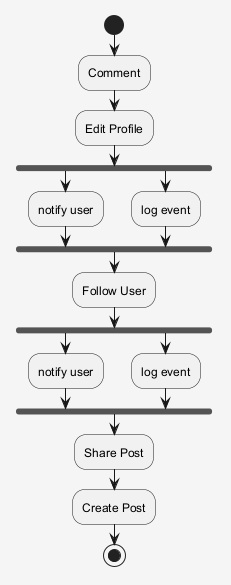

The diagram above was rendered by PlantUML. Its source (embedded in the PNG):
@startuml
skinparam shadowing false
skinparam backgroundColor #F5F5F5
start
:Comment;
:Edit Profile;
fork
:notify user;
fork again
:log event;
end fork
:Follow User;
fork
:notify user;
fork again
:log event;
end fork
:Share Post;
:Create Post;
stop
@enduml